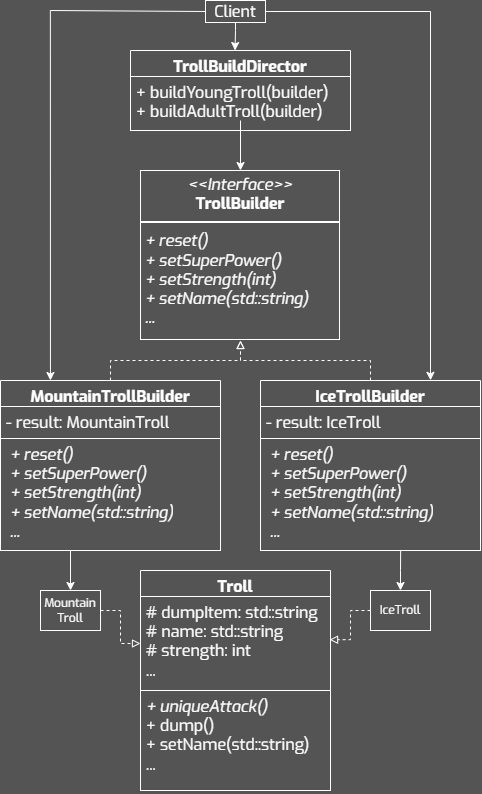

The diagram above was exported from draw.io. Its source (the exported page's mxGraphModel, read from the mxfile embedded in the PNG):
<mxGraphModel dx="2029" dy="1174" grid="1" gridSize="10" guides="1" tooltips="1" connect="1" arrows="1" fold="1" page="1" pageScale="1" pageWidth="827" pageHeight="1169" background="#545454" math="0" shadow="0">
  <root>
    <mxCell id="0" />
    <mxCell id="1" parent="0" />
    <mxCell id="2" value="&lt;p style=&quot;margin: 4px 0px 0px; text-align: center; font-size: 16px;&quot;&gt;&lt;i style=&quot;font-size: 16px;&quot;&gt;&amp;lt;&amp;lt;Interface&amp;gt;&amp;gt;&lt;/i&gt;&lt;br style=&quot;font-size: 16px;&quot;&gt;&lt;b style=&quot;font-size: 16px;&quot;&gt;TrollBuilder&lt;/b&gt;&lt;/p&gt;&lt;hr style=&quot;border-style: solid; font-size: 16px;&quot;&gt;&lt;p style=&quot;margin: 0px 0px 0px 4px; font-size: 16px;&quot;&gt;&lt;i&gt;+ reset()&lt;/i&gt;&lt;/p&gt;&lt;p style=&quot;margin: 0px 0px 0px 4px; font-size: 16px;&quot;&gt;&lt;i&gt;+ setSuperPower()&lt;/i&gt;&lt;/p&gt;&lt;p style=&quot;margin: 0px 0px 0px 4px; font-size: 16px;&quot;&gt;&lt;i&gt;+ setStrength(int)&lt;/i&gt;&lt;/p&gt;&lt;p style=&quot;margin: 0px 0px 0px 4px; font-size: 16px;&quot;&gt;&lt;i&gt;+ setName(std::string)&lt;/i&gt;&lt;/p&gt;&lt;p style=&quot;margin: 0px 0px 0px 4px; font-size: 16px;&quot;&gt;&lt;i&gt;...&lt;/i&gt;&lt;/p&gt;" style="verticalAlign=top;align=left;overflow=fill;html=1;whiteSpace=wrap;fillColor=none;fontColor=#FFFFFF;labelBorderColor=#FFFFFF;fontSize=16;fontFamily=Exo;strokeColor=none;" vertex="1" parent="1">
      <mxGeometry x="620" y="340" width="200" height="170" as="geometry" />
    </mxCell>
    <mxCell id="3" style="edgeStyle=orthogonalEdgeStyle;rounded=0;orthogonalLoop=1;jettySize=auto;html=1;entryX=0.5;entryY=1;entryDx=0;entryDy=0;strokeColor=#FFFFFF;dashed=1;endArrow=block;endFill=0;" edge="1" source="4" target="2" parent="1">
      <mxGeometry relative="1" as="geometry" />
    </mxCell>
    <mxCell id="4" value="MountainTrollBuilder" style="swimlane;fontStyle=1;align=center;verticalAlign=top;childLayout=stackLayout;horizontal=1;startSize=26;horizontalStack=0;resizeParent=1;resizeParentMax=0;resizeLast=0;collapsible=1;marginBottom=0;whiteSpace=wrap;fontFamily=Exo;fillColor=none;fontColor=#FFFFFF;strokeColor=#FFFFFF;fontSize=16;spacing=2;spacingTop=0;spacingBottom=0;html=1;" vertex="1" parent="1">
      <mxGeometry x="480" y="550" width="220" height="170" as="geometry" />
    </mxCell>
    <mxCell id="5" value="- result: MountainTroll" style="text;align=left;verticalAlign=top;spacingLeft=4;spacingRight=4;overflow=hidden;rotatable=0;points=[[0,0.5],[1,0.5]];portConstraint=eastwest;whiteSpace=wrap;fontFamily=Exo;fontColor=#FFFFFF;strokeColor=#FFFFFF;fontSize=16;spacing=2;spacingTop=0;spacingBottom=0;html=1;" vertex="1" parent="4">
      <mxGeometry y="26" width="220" height="32" as="geometry" />
    </mxCell>
    <mxCell id="6" value="&lt;p style=&quot;margin: 0px 0px 0px 4px;&quot;&gt;&lt;i&gt;+ reset()&lt;/i&gt;&lt;/p&gt;&lt;p style=&quot;margin: 0px 0px 0px 4px;&quot;&gt;&lt;i&gt;+ setSuperPower()&lt;/i&gt;&lt;/p&gt;&lt;p style=&quot;margin: 0px 0px 0px 4px;&quot;&gt;&lt;i&gt;+ setStrength(int)&lt;/i&gt;&lt;/p&gt;&lt;p style=&quot;margin: 0px 0px 0px 4px;&quot;&gt;&lt;i&gt;+ setName(std::string)&lt;/i&gt;&lt;/p&gt;&lt;p style=&quot;margin: 0px 0px 0px 4px;&quot;&gt;&lt;i&gt;...&lt;/i&gt;&lt;/p&gt;" style="text;align=left;verticalAlign=top;spacingLeft=4;spacingRight=4;overflow=hidden;rotatable=0;points=[[0,0.5],[1,0.5]];portConstraint=eastwest;whiteSpace=wrap;fontFamily=Exo;fontColor=#FFFFFF;strokeColor=#FFFFFF;fontSize=16;spacing=2;spacingTop=0;spacingBottom=0;html=1;" vertex="1" parent="4">
      <mxGeometry y="58" width="220" height="112" as="geometry" />
    </mxCell>
    <mxCell id="7" style="edgeStyle=orthogonalEdgeStyle;rounded=0;orthogonalLoop=1;jettySize=auto;html=1;entryX=0;entryY=0.5;entryDx=0;entryDy=0;strokeColor=#FFFFFF;dashed=1;endArrow=block;endFill=0;" edge="1" source="8" target="23" parent="1">
      <mxGeometry relative="1" as="geometry" />
    </mxCell>
    <mxCell id="8" value="Mountain&lt;div&gt;Troll&lt;/div&gt;" style="html=1;whiteSpace=wrap;fillColor=none;strokeColor=#FFFFFF;fontFamily=Exo;fontColor=#FFFFFF;" vertex="1" parent="1">
      <mxGeometry x="520" y="760.0000000000001" width="60" height="40" as="geometry" />
    </mxCell>
    <mxCell id="9" style="edgeStyle=orthogonalEdgeStyle;rounded=0;orthogonalLoop=1;jettySize=auto;html=1;strokeColor=#FFFFFF;endArrow=none;endFill=0;startArrow=classic;startFill=1;exitX=0.5;exitY=0;exitDx=0;exitDy=0;entryX=0.32;entryY=0.998;entryDx=0;entryDy=0;entryPerimeter=0;" edge="1" source="8" target="6" parent="1">
      <mxGeometry relative="1" as="geometry">
        <mxPoint x="550" y="700" as="targetPoint" />
        <Array as="points">
          <mxPoint x="550" y="720" />
          <mxPoint x="550" y="720" />
        </Array>
      </mxGeometry>
    </mxCell>
    <mxCell id="10" value="Client" style="whiteSpace=wrap;fontFamily=Exo;fillColor=none;fontColor=#FFFFFF;strokeColor=#FFFFFF;fontSize=16;spacing=2;spacingTop=0;spacingBottom=0;html=1;" vertex="1" parent="1">
      <mxGeometry x="685" y="170" width="60" height="22" as="geometry" />
    </mxCell>
    <mxCell id="11" value="TrollBuildDirector" style="swimlane;fontStyle=1;align=center;verticalAlign=top;childLayout=stackLayout;horizontal=1;startSize=26;horizontalStack=0;resizeParent=1;resizeParentMax=0;resizeLast=0;collapsible=1;marginBottom=0;whiteSpace=wrap;fontFamily=Exo;fillColor=none;fontColor=#FFFFFF;strokeColor=#FFFFFF;fontSize=16;spacing=2;spacingTop=0;spacingBottom=0;html=1;" vertex="1" parent="1">
      <mxGeometry x="610" y="220" width="220" height="80" as="geometry" />
    </mxCell>
    <mxCell id="12" value="&lt;div&gt;&lt;div&gt;&lt;div&gt;+ buildYoungTroll(builder)&lt;/div&gt;&lt;/div&gt;&lt;/div&gt;&lt;div&gt;+ buildAdultTroll(builder)&lt;/div&gt;" style="text;align=left;verticalAlign=top;spacingLeft=4;spacingRight=4;overflow=hidden;rotatable=0;points=[[0,0.5],[1,0.5]];portConstraint=eastwest;whiteSpace=wrap;fontFamily=Exo;fontColor=#FFFFFF;strokeColor=#FFFFFF;fontSize=16;spacing=2;spacingTop=0;spacingBottom=0;html=1;" vertex="1" parent="11">
      <mxGeometry y="26" width="220" height="54" as="geometry" />
    </mxCell>
    <mxCell id="13" style="edgeStyle=orthogonalEdgeStyle;rounded=0;orthogonalLoop=1;jettySize=auto;html=1;strokeColor=#FFFFFF;entryX=0.773;entryY=-0.001;entryDx=0;entryDy=0;entryPerimeter=0;" edge="1" source="10" target="16" parent="1">
      <mxGeometry relative="1" as="geometry">
        <mxPoint x="1070" y="430" as="targetPoint" />
        <Array as="points">
          <mxPoint x="910" y="181" />
          <mxPoint x="910" y="546" />
          <mxPoint x="910" y="546" />
        </Array>
      </mxGeometry>
    </mxCell>
    <mxCell id="14" style="edgeStyle=orthogonalEdgeStyle;rounded=0;orthogonalLoop=1;jettySize=auto;html=1;entryX=0.475;entryY=0;entryDx=0;entryDy=0;entryPerimeter=0;strokeColor=#FFFFFF;" edge="1" source="10" target="11" parent="1">
      <mxGeometry relative="1" as="geometry">
        <Array as="points">
          <mxPoint x="715" y="200" />
          <mxPoint x="715" y="200" />
        </Array>
      </mxGeometry>
    </mxCell>
    <mxCell id="15" style="edgeStyle=orthogonalEdgeStyle;rounded=0;orthogonalLoop=1;jettySize=auto;html=1;strokeColor=#FFFFFF;startArrow=classic;startFill=1;endArrow=none;endFill=0;exitX=0.5;exitY=0;exitDx=0;exitDy=0;" edge="1" source="2" parent="1">
      <mxGeometry relative="1" as="geometry">
        <mxPoint x="720" y="290" as="targetPoint" />
        <Array as="points">
          <mxPoint x="720" y="290" />
          <mxPoint x="720" y="290" />
        </Array>
      </mxGeometry>
    </mxCell>
    <mxCell id="16" value="IceTrollBuilder" style="swimlane;fontStyle=1;align=center;verticalAlign=top;childLayout=stackLayout;horizontal=1;startSize=26;horizontalStack=0;resizeParent=1;resizeParentMax=0;resizeLast=0;collapsible=1;marginBottom=0;whiteSpace=wrap;fontFamily=Exo;fillColor=none;fontColor=#FFFFFF;strokeColor=#FFFFFF;fontSize=16;spacing=2;spacingTop=0;spacingBottom=0;html=1;" vertex="1" parent="1">
      <mxGeometry x="740" y="550" width="220" height="170" as="geometry" />
    </mxCell>
    <mxCell id="17" value="- result: IceTroll" style="text;align=left;verticalAlign=top;spacingLeft=4;spacingRight=4;overflow=hidden;rotatable=0;points=[[0,0.5],[1,0.5]];portConstraint=eastwest;whiteSpace=wrap;fontFamily=Exo;fontColor=#FFFFFF;strokeColor=#FFFFFF;fontSize=16;spacing=2;spacingTop=0;spacingBottom=0;html=1;" vertex="1" parent="16">
      <mxGeometry y="26" width="220" height="32" as="geometry" />
    </mxCell>
    <mxCell id="18" value="&lt;p style=&quot;margin: 0px 0px 0px 4px;&quot;&gt;&lt;i&gt;+ reset()&lt;/i&gt;&lt;/p&gt;&lt;p style=&quot;margin: 0px 0px 0px 4px;&quot;&gt;&lt;i&gt;+ setSuperPower()&lt;/i&gt;&lt;/p&gt;&lt;p style=&quot;margin: 0px 0px 0px 4px;&quot;&gt;&lt;i&gt;+ setStrength(int)&lt;/i&gt;&lt;/p&gt;&lt;p style=&quot;margin: 0px 0px 0px 4px;&quot;&gt;&lt;i&gt;+ setName(std::string)&lt;/i&gt;&lt;/p&gt;&lt;p style=&quot;margin: 0px 0px 0px 4px;&quot;&gt;&lt;i&gt;...&lt;/i&gt;&lt;/p&gt;" style="text;align=left;verticalAlign=top;spacingLeft=4;spacingRight=4;overflow=hidden;rotatable=0;points=[[0,0.5],[1,0.5]];portConstraint=eastwest;whiteSpace=wrap;fontFamily=Exo;fontColor=#FFFFFF;strokeColor=#FFFFFF;fontSize=16;spacing=2;spacingTop=0;spacingBottom=0;html=1;" vertex="1" parent="16">
      <mxGeometry y="58" width="220" height="112" as="geometry" />
    </mxCell>
    <mxCell id="19" value="IceTroll" style="html=1;whiteSpace=wrap;fillColor=none;strokeColor=#FFFFFF;fontFamily=Exo;fontColor=#FFFFFF;" vertex="1" parent="1">
      <mxGeometry x="850" y="760.0000000000001" width="60" height="40" as="geometry" />
    </mxCell>
    <mxCell id="20" style="edgeStyle=orthogonalEdgeStyle;rounded=0;orthogonalLoop=1;jettySize=auto;html=1;strokeColor=#FFFFFF;endArrow=none;endFill=0;startArrow=classic;startFill=1;exitX=0.5;exitY=0;exitDx=0;exitDy=0;entryX=0.637;entryY=1.003;entryDx=0;entryDy=0;entryPerimeter=0;" edge="1" source="19" target="18" parent="1">
      <mxGeometry relative="1" as="geometry">
        <mxPoint x="879" y="700" as="sourcePoint" />
        <mxPoint x="880" y="720" as="targetPoint" />
        <Array as="points">
          <mxPoint x="880" y="740" />
        </Array>
      </mxGeometry>
    </mxCell>
    <mxCell id="21" style="edgeStyle=orthogonalEdgeStyle;rounded=0;orthogonalLoop=1;jettySize=auto;html=1;strokeColor=#FFFFFF;dashed=1;endArrow=block;endFill=0;exitX=0.5;exitY=0;exitDx=0;exitDy=0;" edge="1" source="16" parent="1">
      <mxGeometry relative="1" as="geometry">
        <mxPoint x="610" y="560" as="sourcePoint" />
        <mxPoint x="720" y="510" as="targetPoint" />
        <Array as="points">
          <mxPoint x="850" y="530" />
          <mxPoint x="720" y="530" />
        </Array>
      </mxGeometry>
    </mxCell>
    <mxCell id="22" value="Troll" style="swimlane;fontStyle=1;align=center;verticalAlign=top;childLayout=stackLayout;horizontal=1;startSize=26;horizontalStack=0;resizeParent=1;resizeParentMax=0;resizeLast=0;collapsible=1;marginBottom=0;whiteSpace=wrap;fontFamily=Exo;fillColor=none;fontColor=#FFFFFF;strokeColor=#FFFFFF;fontSize=16;spacing=2;spacingTop=0;spacingBottom=0;html=1;" vertex="1" parent="1">
      <mxGeometry x="620" y="740.0000000000001" width="190" height="220" as="geometry" />
    </mxCell>
    <mxCell id="23" value="# dumpItem: std::string&lt;div&gt;# name: std::string&lt;/div&gt;&lt;div&gt;# strength: int&lt;/div&gt;&lt;div&gt;...&amp;nbsp;&lt;/div&gt;" style="text;align=left;verticalAlign=top;spacingLeft=4;spacingRight=4;overflow=hidden;rotatable=0;points=[[0,0.5],[1,0.5]];portConstraint=eastwest;whiteSpace=wrap;fontFamily=Exo;fontColor=#FFFFFF;strokeColor=#FFFFFF;fontSize=16;spacing=2;spacingTop=0;spacingBottom=0;html=1;" vertex="1" parent="22">
      <mxGeometry y="26" width="190" height="94" as="geometry" />
    </mxCell>
    <mxCell id="24" value="&lt;div&gt;&lt;div&gt;&lt;div&gt;&lt;i&gt;+ uniqueAttack()&lt;/i&gt;&lt;/div&gt;&lt;/div&gt;&lt;/div&gt;&lt;div&gt;+ dump()&lt;/div&gt;&lt;div&gt;+ setName(std::string)&lt;/div&gt;&lt;div&gt;...&lt;/div&gt;" style="text;align=left;verticalAlign=top;spacingLeft=4;spacingRight=4;overflow=hidden;rotatable=0;points=[[0,0.5],[1,0.5]];portConstraint=eastwest;whiteSpace=wrap;fontFamily=Exo;fontColor=#FFFFFF;strokeColor=#FFFFFF;fontSize=16;spacing=2;spacingTop=0;spacingBottom=0;html=1;" vertex="1" parent="22">
      <mxGeometry y="120" width="190" height="100" as="geometry" />
    </mxCell>
    <mxCell id="25" style="edgeStyle=orthogonalEdgeStyle;rounded=0;orthogonalLoop=1;jettySize=auto;html=1;strokeColor=#FFFFFF;dashed=1;endArrow=block;endFill=0;entryX=0.995;entryY=0.46;entryDx=0;entryDy=0;entryPerimeter=0;" edge="1" source="19" target="23" parent="1">
      <mxGeometry relative="1" as="geometry" />
    </mxCell>
    <mxCell id="26" style="edgeStyle=orthogonalEdgeStyle;rounded=0;orthogonalLoop=1;jettySize=auto;html=1;strokeColor=#FFFFFF;entryX=0.227;entryY=0;entryDx=0;entryDy=0;entryPerimeter=0;exitX=0;exitY=0.5;exitDx=0;exitDy=0;" edge="1" source="10" target="4" parent="1">
      <mxGeometry relative="1" as="geometry">
        <mxPoint x="755" y="191" as="sourcePoint" />
        <mxPoint x="920" y="560" as="targetPoint" />
        <Array as="points">
          <mxPoint x="685" y="180" />
          <mxPoint x="530" y="180" />
        </Array>
      </mxGeometry>
    </mxCell>
  </root>
</mxGraphModel>